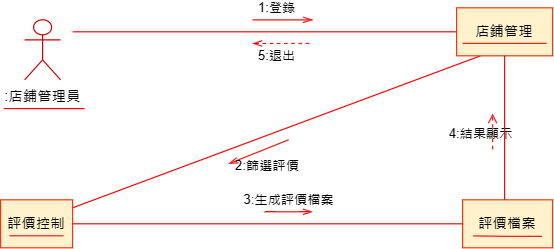

The diagram above was exported from draw.io. Its source (the exported page's mxGraphModel, read from the mxfile embedded in the PNG):
<mxGraphModel dx="496" dy="255" grid="1" gridSize="10" guides="1" tooltips="1" connect="1" arrows="1" fold="1" page="1" pageScale="1" pageWidth="827" pageHeight="1169" math="0" shadow="0">
  <root>
    <mxCell id="0" />
    <mxCell id="1" parent="0" />
    <mxCell id="V3i5enasuraezQpuRrtJ-1" value=":店鋪管理員" style="shape=umlActor;verticalLabelPosition=bottom;verticalAlign=top;html=1;outlineConnect=0;strokeColor=#CC0000;" vertex="1" parent="1">
      <mxGeometry x="70" y="130" width="30" height="50" as="geometry" />
    </mxCell>
    <mxCell id="V3i5enasuraezQpuRrtJ-2" value="評價控制" style="rounded=0;whiteSpace=wrap;html=1;fillColor=#fff2cc;strokeColor=#f93310;" vertex="1" parent="1">
      <mxGeometry x="50" y="280" width="60" height="40" as="geometry" />
    </mxCell>
    <mxCell id="V3i5enasuraezQpuRrtJ-3" value="評價檔案" style="rounded=0;whiteSpace=wrap;html=1;fillColor=#fff2cc;strokeColor=#f93310;" vertex="1" parent="1">
      <mxGeometry x="435" y="280" width="75" height="40" as="geometry" />
    </mxCell>
    <mxCell id="V3i5enasuraezQpuRrtJ-4" value="" style="endArrow=none;html=1;rounded=0;edgeStyle=orthogonalEdgeStyle;strokeColor=#fd1c1c;" edge="1" parent="1">
      <mxGeometry relative="1" as="geometry">
        <mxPoint x="57.5" y="310" as="sourcePoint" />
        <mxPoint x="102.5" y="310" as="targetPoint" />
      </mxGeometry>
    </mxCell>
    <mxCell id="V3i5enasuraezQpuRrtJ-5" value="" style="endArrow=none;html=1;rounded=0;endSize=8;startSize=8;endFill=0;strokeColor=#f10909;entryX=0;entryY=0.5;entryDx=0;entryDy=0;" edge="1" parent="1" target="V3i5enasuraezQpuRrtJ-12">
      <mxGeometry width="50" height="50" relative="1" as="geometry">
        <mxPoint x="110" y="140" as="sourcePoint" />
        <mxPoint x="305" y="60" as="targetPoint" />
      </mxGeometry>
    </mxCell>
    <mxCell id="V3i5enasuraezQpuRrtJ-6" value="" style="endArrow=none;html=1;rounded=0;endSize=8;startSize=8;endFill=0;strokeColor=#f10909;entryX=0;entryY=0.5;entryDx=0;entryDy=0;exitX=1;exitY=0.5;exitDx=0;exitDy=0;" edge="1" parent="1" source="V3i5enasuraezQpuRrtJ-2" target="V3i5enasuraezQpuRrtJ-3">
      <mxGeometry width="50" height="50" relative="1" as="geometry">
        <mxPoint x="135" y="320" as="sourcePoint" />
        <mxPoint x="590" y="170" as="targetPoint" />
        <Array as="points" />
      </mxGeometry>
    </mxCell>
    <mxCell id="V3i5enasuraezQpuRrtJ-9" value="" style="line;strokeWidth=1;fillColor=none;align=left;verticalAlign=middle;spacingTop=-1;spacingLeft=3;spacingRight=3;rotatable=0;labelPosition=right;points=[];portConstraint=eastwest;strokeColor=#f20707;" vertex="1" parent="1">
      <mxGeometry x="52.5" y="200" width="67.5" height="8" as="geometry" />
    </mxCell>
    <mxCell id="V3i5enasuraezQpuRrtJ-10" value="" style="endArrow=none;html=1;rounded=0;edgeStyle=orthogonalEdgeStyle;strokeColor=#fd1c1c;" edge="1" parent="1">
      <mxGeometry relative="1" as="geometry">
        <mxPoint x="443.75" y="310" as="sourcePoint" />
        <mxPoint x="501.25" y="310.5" as="targetPoint" />
      </mxGeometry>
    </mxCell>
    <mxCell id="V3i5enasuraezQpuRrtJ-11" value="" style="endArrow=none;html=1;rounded=0;endSize=8;startSize=8;endFill=0;strokeColor=#f10909;entryX=0.25;entryY=1;entryDx=0;entryDy=0;exitX=1.006;exitY=0.164;exitDx=0;exitDy=0;exitPerimeter=0;" edge="1" parent="1" source="V3i5enasuraezQpuRrtJ-2" target="V3i5enasuraezQpuRrtJ-12">
      <mxGeometry width="50" height="50" relative="1" as="geometry">
        <mxPoint x="112" y="340" as="sourcePoint" />
        <mxPoint x="617.5" y="110" as="targetPoint" />
      </mxGeometry>
    </mxCell>
    <mxCell id="V3i5enasuraezQpuRrtJ-12" value="店鋪管理" style="rounded=0;whiteSpace=wrap;html=1;fillColor=#fff2cc;strokeColor=#f93310;" vertex="1" parent="1">
      <mxGeometry x="430" y="120" width="80" height="40" as="geometry" />
    </mxCell>
    <mxCell id="V3i5enasuraezQpuRrtJ-13" value="" style="endArrow=none;html=1;rounded=0;edgeStyle=orthogonalEdgeStyle;strokeColor=#fd1c1c;" edge="1" parent="1">
      <mxGeometry relative="1" as="geometry">
        <mxPoint x="435" y="149.66" as="sourcePoint" />
        <mxPoint x="505" y="149.66" as="targetPoint" />
        <Array as="points">
          <mxPoint x="490" y="149.66" />
          <mxPoint x="490" y="149.66" />
        </Array>
      </mxGeometry>
    </mxCell>
    <mxCell id="V3i5enasuraezQpuRrtJ-14" value="4:結果顯示" style="endArrow=open;endSize=6;html=1;rounded=0;labelBackgroundColor=none;strokeColor=#f31616;dashed=1;" edge="1" parent="1">
      <mxGeometry x="-0.1429" y="10" width="160" relative="1" as="geometry">
        <mxPoint x="460" y="238" as="sourcePoint" />
        <mxPoint x="460" y="208" as="targetPoint" />
        <mxPoint as="offset" />
      </mxGeometry>
    </mxCell>
    <mxCell id="V3i5enasuraezQpuRrtJ-15" value="1:登錄" style="endArrow=openThin;endSize=6;html=1;rounded=0;labelBackgroundColor=none;strokeColor=#f31616;endFill=0;startArrow=none;startFill=0;" edge="1" parent="1">
      <mxGeometry x="0.4" y="10" width="160" relative="1" as="geometry">
        <mxPoint x="310" y="130" as="sourcePoint" />
        <mxPoint x="310" y="130" as="targetPoint" />
        <mxPoint as="offset" />
        <Array as="points">
          <mxPoint x="260" y="130" />
        </Array>
      </mxGeometry>
    </mxCell>
    <mxCell id="V3i5enasuraezQpuRrtJ-16" value="2:篩選評價" style="endArrow=openThin;endSize=6;html=1;rounded=0;labelBackgroundColor=none;strokeColor=#f31616;endFill=0;startArrow=none;startFill=0;" edge="1" parent="1">
      <mxGeometry x="-0.0775" y="14" width="160" relative="1" as="geometry">
        <mxPoint x="290" y="230" as="sourcePoint" />
        <mxPoint x="240" y="250" as="targetPoint" />
        <mxPoint as="offset" />
        <Array as="points" />
      </mxGeometry>
    </mxCell>
    <mxCell id="V3i5enasuraezQpuRrtJ-17" value="3:生成評價檔案" style="endArrow=openThin;endSize=6;html=1;rounded=0;labelBackgroundColor=none;strokeColor=#f31616;endFill=0;startArrow=none;startFill=0;" edge="1" parent="1">
      <mxGeometry y="10" width="160" relative="1" as="geometry">
        <mxPoint x="270" y="290" as="sourcePoint" />
        <mxPoint x="310" y="290" as="targetPoint" />
        <mxPoint as="offset" />
        <Array as="points">
          <mxPoint x="300" y="290" />
        </Array>
      </mxGeometry>
    </mxCell>
    <mxCell id="V3i5enasuraezQpuRrtJ-18" value="5:退出" style="endArrow=none;endSize=6;html=1;rounded=0;labelBackgroundColor=none;strokeColor=#f31616;endFill=0;startArrow=openThin;startFill=0;dashed=1;" edge="1" parent="1">
      <mxGeometry x="-0.2" y="-10" width="160" relative="1" as="geometry">
        <mxPoint x="260" y="149.71" as="sourcePoint" />
        <mxPoint x="310" y="149.71" as="targetPoint" />
        <mxPoint as="offset" />
        <Array as="points" />
      </mxGeometry>
    </mxCell>
    <mxCell id="V3i5enasuraezQpuRrtJ-20" style="edgeStyle=orthogonalEdgeStyle;rounded=0;orthogonalLoop=1;jettySize=auto;html=1;endArrow=none;endFill=0;strokeColor=#f40b0b;" edge="1" parent="1" source="V3i5enasuraezQpuRrtJ-12">
      <mxGeometry relative="1" as="geometry">
        <mxPoint x="470" y="280" as="targetPoint" />
      </mxGeometry>
    </mxCell>
  </root>
</mxGraphModel>